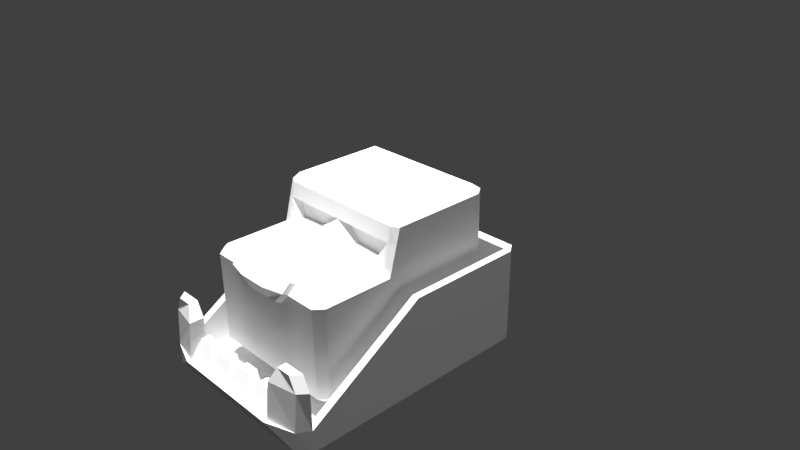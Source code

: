 # Source: Enemy2.blend  (saved by Blender 2.77.0; exported with 4.5.12 LTS)
import bpy
from mathutils import Matrix  # noqa: F401  (used for matrix-valued properties, if any)

bpy.ops.wm.read_factory_settings(use_empty=True)
scene = bpy.context.scene
scene.name = 'Scene'

# ---- collections
col_collection_1 = bpy.data.collections.new('Collection 1'); scene.collection.children.link(col_collection_1)

# ---- materials (node trees are filled in below, after node groups)
mat_material = bpy.data.materials.new('Material')
mat_material.alpha_threshold = 0.0
mat_material.use_transparent_shadow = False
mat_material.roughness = 0.5
mat_material.line_color = (0.0, 0.0, 0.0, 1.0)

# ---- material node trees

# ---- world
world_world = bpy.data.worlds.new('World'); scene.world = world_world
world_world.color = (0.05088, 0.05088, 0.05088)
world_world.use_sun_shadow = False
world_world.sun_shadow_jitter_overblur = 0.0
world_world.cycles.sampling_method = 'MANUAL'

# ---- cameras
cam_camera = bpy.data.cameras.new('Camera')
cam_camera.clip_end = 100.0
cam_camera.lens = 35.0
cam_camera.sensor_width = 32.0
cam_camera.sensor_height = 18.0
cam_camera.ortho_scale = 7.314
cam_camera.dof.focus_distance = 0.0
cam_camera.dof.aperture_fstop = 128.0

# ---- lights
light_hemi_008 = bpy.data.lights.new('Hemi.008', 'SUN')
light_hemi_008.transmission_factor = 0.0
light_hemi_008.angle = 0.1993
light_hemi_008.energy = 1.0
light_hemi_008.shadow_buffer_clip_start = 0.5
light_hemi_008.shadow_soft_size = 0.1
light_hemi_008.shadow_cascade_max_distance = 1000.0
light_hemi_007 = bpy.data.lights.new('Hemi.007', 'SUN')
light_hemi_007.transmission_factor = 0.0
light_hemi_007.angle = 0.1993
light_hemi_007.energy = 1.0
light_hemi_007.shadow_buffer_clip_start = 0.5
light_hemi_007.shadow_soft_size = 0.1
light_hemi_007.shadow_cascade_max_distance = 1000.0
light_hemi_006 = bpy.data.lights.new('Hemi.006', 'SUN')
light_hemi_006.transmission_factor = 0.0
light_hemi_006.angle = 0.1993
light_hemi_006.energy = 1.0
light_hemi_006.shadow_buffer_clip_start = 0.5
light_hemi_006.shadow_soft_size = 0.1
light_hemi_006.shadow_cascade_max_distance = 1000.0
light_hemi_005 = bpy.data.lights.new('Hemi.005', 'SUN')
light_hemi_005.transmission_factor = 0.0
light_hemi_005.angle = 0.1993
light_hemi_005.energy = 1.0
light_hemi_005.shadow_buffer_clip_start = 0.5
light_hemi_005.shadow_soft_size = 0.1
light_hemi_005.shadow_cascade_max_distance = 1000.0
light_hemi_004 = bpy.data.lights.new('Hemi.004', 'SUN')
light_hemi_004.transmission_factor = 0.0
light_hemi_004.angle = 0.1993
light_hemi_004.energy = 1.0
light_hemi_004.shadow_buffer_clip_start = 0.5
light_hemi_004.shadow_soft_size = 0.1
light_hemi_004.shadow_cascade_max_distance = 1000.0
light_hemi_003 = bpy.data.lights.new('Hemi.003', 'SUN')
light_hemi_003.transmission_factor = 0.0
light_hemi_003.angle = 0.1993
light_hemi_003.energy = 1.0
light_hemi_003.shadow_buffer_clip_start = 0.5
light_hemi_003.shadow_soft_size = 0.1
light_hemi_003.shadow_cascade_max_distance = 1000.0
light_hemi_002 = bpy.data.lights.new('Hemi.002', 'SUN')
light_hemi_002.transmission_factor = 0.0
light_hemi_002.angle = 0.1993
light_hemi_002.energy = 1.0
light_hemi_002.shadow_buffer_clip_start = 0.5
light_hemi_002.shadow_soft_size = 0.1
light_hemi_002.shadow_cascade_max_distance = 1000.0
light_hemi_001 = bpy.data.lights.new('Hemi.001', 'SUN')
light_hemi_001.transmission_factor = 0.0
light_hemi_001.angle = 0.1993
light_hemi_001.energy = 1.0
light_hemi_001.shadow_buffer_clip_start = 0.5
light_hemi_001.shadow_soft_size = 0.1
light_hemi_001.shadow_cascade_max_distance = 1000.0
light_hemi = bpy.data.lights.new('Hemi', 'SUN')
light_hemi.transmission_factor = 0.0
light_hemi.angle = 0.1993
light_hemi.energy = 1.0
light_hemi.shadow_buffer_clip_start = 0.5
light_hemi.shadow_soft_size = 0.1
light_hemi.shadow_cascade_max_distance = 1000.0
light_lamp = bpy.data.lights.new('Lamp', 'POINT')
light_lamp.transmission_factor = 0.0
light_lamp.cutoff_distance = 30.0
light_lamp.energy = 100.0
light_lamp.shadow_buffer_clip_start = 1.001
light_lamp.shadow_soft_size = 0.1
light_lamp.shadow_maximum_resolution = 0.006
light_lamp.use_absolute_resolution = True

# ---- meshes
me_cube = bpy.data.meshes.new('Cube')
me_cube.from_pydata([(-0.4825, -1.583, 0.4), (0.0, 1.0, 0.4017), (-1.0, -0.466, 0.9), (-1.0, 0.86, 0.4016), (0.0, -0.466, -1.0), (-0.9, -0.466, -1.0), (-1.0, -0.466, 0.4002), (0.0, -0.63, 0.4), (0.0, -0.63, -1.0), (0.0, -1.7, 0.1349), (0.0, -1.583, -1.0), (-0.9, -0.565, 0.6999), (0.0, -1.476, 0.4), (-1.0, -0.466, -0.905), (-1.0, 0.86, 0.2981), (-0.9, -0.5217, 0.8999), (-0.9, 1.0, 0.2979), (-0.9, 1.0, 0.4017), (-0.9, -0.63, 0.4), (-0.9, -0.63, -1.0), (-0.9, -1.583, 0.4), (-0.9, -1.583, -1.0), (-1.0, -0.6027, 0.4), (-0.9, -0.432, 1.0), (0.0, 0.86, 1.0), (0.0, 0.86, -1.0), (-0.9, 0.86, 1.0), (-0.9, 0.86, -1.0), (0.0, 1.0, 0.2979), (0.0, -0.432, 1.0), (-1.0, -0.5207, 0.7), (0.0, 1.0, 0.9), (-1.0, -0.63, 0.3), (-1.0, -1.583, 0.3), (-0.9, -1.7, 0.3), (-0.9, 1.0, 0.9), (-1.0, 0.86, 0.9), (0.0, -1.7, -0.905), (-0.9, -1.7, -0.905), (-1.0, 0.86, -0.905), (-1.0, -0.466, 0.2998), (0.0, -0.5219, 0.8989), (0.0, 1.0, -0.905), (-1.0, -0.63, -0.905), (-1.0, -1.583, -0.905), (-0.9, 1.0, -0.905), (-0.4857, -1.7, 0.3), (-0.3255, -1.7, 0.1349), (-0.4825, -1.666, 0.4553), (0.0, -1.735, 0.4553), (0.0, -1.852, 0.3553), (0.0, -1.783, 0.1902), (0.0, -1.559, 0.4553), (-0.4857, -1.783, 0.3553), (-0.3255, -1.783, 0.1902), (0.0, -0.5651, 0.6993), (-0.495, -0.432, 1.0), (-0.495, 1.0, 0.2979), (-0.495, -0.63, 0.4), (-0.495, -0.63, -1.0), (-0.495, -1.583, -1.0), (-0.495, 0.86, -1.0), (-0.495, 0.86, 1.0), (-0.495, 1.0, 0.9), (-0.495, -0.5218, 0.8994), (-0.495, -1.7, -0.905), (-0.495, 1.0, -0.905), (-0.495, -0.466, -1.0), (-0.495, 1.0, 0.4017), (-0.179, -1.7, 0.1349), (-0.179, -1.783, 0.1902), (-0.495, -0.5651, 0.6997), (-0.2615, -1.617, 0.4553), (-0.205, -1.852, 0.3553), (-0.2495, -1.735, 0.4553), (-0.2767, -1.537, 0.4), (-0.495, -0.617, 0.46), (-0.7456, -0.619, 0.4505), (-0.3065, -0.6155, 0.4671), (-0.4941, -0.4723, 0.6756), (-0.09316, -0.4724, 0.6754), (-0.8222, -0.4722, 0.6759), (-0.4941, -0.5144, 0.4815), (-0.6971, -0.516, 0.4739), (-0.3414, -0.5131, 0.4873), (0.0, 1.3, 0.1017), (-1.3, 1.16, 0.1016), (0.0, -0.466, -1.3), (-1.2, -0.466, -1.3), (-1.3, -0.466, 0.1002), (0.0, -0.63, -1.3), (0.0, -2.083, -1.3), (-1.3, -0.466, -1.205), (-1.3, 1.16, -0.001937), (-1.2, 1.3, -0.002119), (-1.2, 1.3, 0.1017), (-1.2, -0.63, -1.3), (-1.2, -2.083, -1.3), (0.0, 1.16, -1.3), (-1.2, 1.16, -1.3), (0.0, 1.3, -0.002117), (6.637e-11, -2.24, -1.205), (-1.2, -2.24, -1.2), (-1.3, 1.16, -1.205), (-1.3, -0.466, -0.0002128), (0.0, 1.3, -1.205), (-1.3, -0.63, -1.205), (-1.3, -2.083, -1.205), (-1.2, 1.3, -1.205), (-0.795, 1.3, -0.002118), (-0.795, -0.63, -1.3), (-0.795, -2.083, -1.3), (-0.795, 1.16, -1.3), (-0.795, -2.24, -1.205), (-0.795, 1.3, -1.205), (-0.795, -0.466, -1.3), (-0.795, 1.3, 0.1017), (-1.2, 1.16, 0.1016), (-1.2, -0.466, 0.1002), (0.0, 1.16, 0.1017), (-0.795, 1.16, 0.1017), (-1.3, -0.63, -0.005), (-1.2, -0.63, -0.005), (-1.2, 1.16, -1.198), (-1.2, -0.466, -1.2), (0.0, 1.16, -1.198), (-0.795, 1.16, -1.198), (-1.2, -0.63, -1.195), (0.0, -0.466, -1.2), (0.0, -0.63, -1.195), (-1.3, -2.08, -1.205), (-1.3, -2.08, -0.905), (-1.2, -2.08, -0.905), (-1.2, -2.08, -1.195), (-0.8, -2.33, -0.905), (-0.8, -2.08, -0.905), (-1.788e-07, -2.33, -0.905), (-1.2, -2.24, -0.905), (-1.788e-07, -2.08, -0.905), (-1.2, -2.08, -1.205), (-0.8, -2.08, -1.205), (0.0, -2.08, -1.205), (-0.3975, 1.3, -0.002118), (-0.3975, 1.3, 0.1017), (-0.3975, -0.63, -1.3), (-0.3975, -2.083, -1.3), (-0.3975, 1.16, -1.3), (-0.3975, -2.24, -1.205), (-0.3975, 1.3, -1.205), (-0.3975, -0.466, -1.3), (-0.3975, 1.16, 0.1017), (-0.3975, 1.16, -1.198), (-0.4, -2.33, -0.905), (-0.4, -2.08, -0.905), (-0.4, -2.08, -1.205), (-1.3, -2.08, -0.405), (-1.2, -2.08, -0.405), (-0.8, -2.08, -0.405), (-1.2, -2.2, -0.405), (-0.8, -2.279, -0.405), (-1.2, -2.08, -0.205), (-1.1, -2.08, -0.205), (-0.9, -2.08, -0.205), (-1.1, -2.2, -0.205), (-0.9, -2.2, -0.205), (-0.7, -2.08, -0.605), (-0.7, -2.2, -0.605), (-0.5, -2.08, -0.605), (-0.5, -2.2, -0.605), (-0.3, -2.2, -0.605), (-0.1, -2.2, -0.605), (-0.1, -2.08, -0.605), (-0.3, -2.08, -0.605), (-0.8, -2.38, -0.905), (-0.4, -2.38, -0.905), (-1.787e-07, -2.38, -0.905)], [], [(39, 14, 16, 45), (66, 42, 25, 61), (20, 33, 34), (13, 5, 19, 43), (67, 4, 8, 59), (56, 23, 15, 64), (59, 8, 10, 60), (55, 71, 79, 80), (7, 58, 75, 12), (32, 40, 13, 43), (57, 28, 42, 66), (44, 21, 38), (14, 40, 6, 3), (53, 54, 70, 73), (33, 44, 38, 34), (23, 2, 15), (20, 18, 32, 33), (16, 14, 3, 17), (13, 40, 14, 39), (18, 22, 32), (65, 69, 47, 38), (20, 34, 46, 0), (62, 24, 31, 63), (19, 21, 44, 43), (27, 39, 45), (63, 68, 17, 35), (32, 43, 44, 33), (36, 26, 35), (2, 6, 22, 30), (60, 10, 37, 65), (39, 27, 5, 13), (26, 36, 2, 23), (61, 67, 5, 27), (62, 26, 23, 56), (30, 11, 15, 2), (17, 3, 36, 35), (22, 6, 40, 32), (3, 6, 2, 36), (68, 1, 28, 57), (0, 46, 53, 48), (46, 47, 54, 53), (12, 75, 72, 52), (69, 9, 51, 70), (38, 47, 46, 34), (48, 53, 73, 74), (52, 72, 74, 49), (22, 18, 11, 30), (64, 15, 11, 71), (41, 64, 71, 55), (47, 69, 70, 54), (17, 68, 57, 16), (24, 62, 56, 29), (25, 4, 67, 61), (21, 60, 65, 38), (31, 1, 68, 63), (26, 62, 63, 35), (37, 9, 69, 65), (16, 57, 66, 45), (55, 78, 7), (19, 59, 60, 21), (29, 56, 64, 41), (5, 67, 59, 19), (45, 66, 61, 27), (79, 81, 83), (74, 73, 50, 49), (74, 72, 48), (51, 50, 73, 70), (72, 75, 0, 48), (75, 58, 18, 20, 0), (76, 77, 18, 58), (78, 55, 80, 84), (11, 77, 83, 81), (7, 78, 76, 58), (18, 77, 11), (76, 78, 84, 82), (82, 84, 79), (79, 84, 80), (83, 82, 79), (77, 76, 82, 83), (71, 11, 81, 79), (103, 93, 94, 108), (148, 105, 98, 146), (92, 88, 96, 106), (149, 87, 90, 144), (144, 90, 91, 145), (142, 100, 105, 148), (107, 97, 102), (93, 104, 89, 86), (94, 93, 86, 95), (92, 104, 93, 103), (96, 97, 107, 106), (99, 103, 108), (145, 91, 101, 147), (103, 99, 88, 92), (112, 115, 88, 99), (143, 85, 100, 142), (95, 116, 109, 94), (146, 149, 115, 112), (97, 111, 113, 102), (94, 109, 114, 108), (96, 110, 111, 97), (88, 115, 110, 96), (108, 114, 112, 99), (86, 89, 118, 117), (116, 95, 117, 120), (143, 116, 120, 150), (86, 117, 95), (106, 121, 104, 92), (104, 121, 89), (118, 89, 121, 122), (117, 118, 124, 123), (150, 120, 126, 151), (118, 122, 127, 124), (120, 117, 123, 126), (124, 127, 129, 128), (124, 128, 125, 151, 126, 123), (127, 122, 132, 133), (122, 121, 131, 132), (121, 106, 130, 131), (133, 132, 137, 102), (102, 137, 131, 130, 107), (131, 137, 158, 155), (135, 132, 156, 157), (138, 153, 172, 171), (101, 136, 175), (153, 138, 141, 154), (132, 135, 140, 139), (127, 133, 139, 140, 154, 141, 129), (135, 153, 154, 140), (102, 173, 137), (135, 134, 166, 165), (119, 150, 151, 125), (85, 143, 150, 119), (98, 87, 149, 146), (116, 143, 142, 109), (111, 145, 147, 113), (109, 142, 148, 114), (110, 144, 145, 111), (115, 149, 144, 110), (114, 148, 146, 112), (158, 159, 164, 163), (159, 157, 162, 164), (132, 131, 155, 156), (134, 135, 157, 159), (137, 134, 159, 158), (160, 163, 161), (161, 163, 164, 162), (156, 155, 160, 161), (155, 158, 163, 160), (157, 156, 161, 162), (165, 166, 168, 167), (153, 135, 165, 167), (134, 152, 168, 166), (152, 153, 167, 168), (172, 169, 170, 171), (152, 136, 170, 169), (153, 152, 169, 172), (136, 138, 171, 170), (113, 173, 102), (147, 174, 173, 113), (101, 175, 174, 147), (134, 137, 173), (152, 134, 173, 174), (136, 152, 174, 175)])
_uv = me_cube.uv_layers.new(name='UVMap')
_uv.uv.foreach_set('vector', [0.4071, 0.8103, 0.4068, 0.8103, 0.4068, 0.81, 0.4071, 0.81, 0.401, 0.9801, 0.4007, 0.9801, 0.4007, 0.9798, 0.401, 0.9798, 0.4071, 0.8103, 0.4068, 0.8103, 0.4068, 0.81, 0.401, 0.9801, 0.4007, 0.9801, 0.4007, 0.9798, 0.401, 0.9798, 0.401, 0.9801, 0.4007, 0.9801, 0.4007, 0.9798, 0.401, 0.9798, 0.4071, 0.8103, 0.4068, 0.8103, 0.4068, 0.81, 0.4071, 0.81, 0.401, 0.9801, 0.4007, 0.9801, 0.4007, 0.9798, 0.401, 0.9798, 0.4111, 0.8048, 0.4108, 0.8048, 0.4108, 0.8045, 0.4111, 0.8045, 0.401, 0.9801, 0.4007, 0.9801, 0.4007, 0.9798, 0.401, 0.9798, 0.401, 0.9801, 0.4007, 0.9801, 0.4007, 0.9798, 0.401, 0.9798, 0.401, 0.9801, 0.4007, 0.9801, 0.4007, 0.9798, 0.401, 0.9798, 0.4071, 0.8103, 0.4068, 0.8103, 0.4068, 0.81, 0.401, 0.9801, 0.4007, 0.9801, 0.4007, 0.9798, 0.401, 0.9798, 0.9201, 0.8886, 0.9198, 0.8886, 0.9198, 0.8886, 0.9185, 0.8887, 0.4071, 0.8103, 0.4068, 0.8103, 0.4068, 0.81, 0.4071, 0.81, 0.4071, 0.8103, 0.4068, 0.8103, 0.4068, 0.81, 0.4071, 0.8103, 0.4068, 0.8103, 0.4068, 0.81, 0.4071, 0.81, 0.4071, 0.8103, 0.4068, 0.8103, 0.4068, 0.81, 0.4071, 0.81, 0.401, 0.9801, 0.4007, 0.9801, 0.4007, 0.9798, 0.401, 0.9798, 0.4071, 0.8103, 0.4068, 0.8103, 0.4068, 0.81, 0.401, 0.9801, 0.4007, 0.9801, 0.4007, 0.9798, 0.401, 0.9798, 0.4071, 0.8103, 0.4068, 0.8103, 0.4068, 0.81, 0.4071, 0.81, 0.4071, 0.8103, 0.4068, 0.8103, 0.4068, 0.81, 0.4071, 0.81, 0.401, 0.9801, 0.4007, 0.9801, 0.4007, 0.9798, 0.401, 0.9798, 0.401, 0.9801, 0.4007, 0.9801, 0.4007, 0.9798, 0.401, 0.9801, 0.4007, 0.9801, 0.4007, 0.9798, 0.401, 0.9798, 0.401, 0.9801, 0.4007, 0.9801, 0.4007, 0.9798, 0.401, 0.9798, 0.4071, 0.8103, 0.4068, 0.8103, 0.4068, 0.81, 0.401, 0.9801, 0.4007, 0.9801, 0.4007, 0.9798, 0.401, 0.9798, 0.401, 0.9801, 0.4007, 0.9801, 0.4007, 0.9798, 0.401, 0.9798, 0.401, 0.9801, 0.4007, 0.9801, 0.4007, 0.9798, 0.401, 0.9798, 0.4071, 0.8103, 0.4068, 0.8103, 0.4068, 0.81, 0.4071, 0.81, 0.401, 0.9801, 0.4007, 0.9801, 0.4007, 0.9798, 0.401, 0.9798, 0.401, 0.9801, 0.4007, 0.9801, 0.4007, 0.9798, 0.401, 0.9798, 0.4071, 0.8103, 0.4068, 0.8103, 0.4068, 0.81, 0.4071, 0.81, 0.4071, 0.8103, 0.4068, 0.8103, 0.4068, 0.81, 0.4071, 0.81, 0.401, 0.9801, 0.4007, 0.9801, 0.4007, 0.9798, 0.401, 0.9798, 0.401, 0.9801, 0.4007, 0.9801, 0.4007, 0.9798, 0.401, 0.9798, 0.401, 0.9801, 0.4007, 0.9801, 0.4007, 0.9798, 0.401, 0.9798, 0.8382, 0.8578, 0.8379, 0.8578, 0.8379, 0.8575, 0.8382, 0.8575, 0.8382, 0.8578, 0.8379, 0.8578, 0.8379, 0.8575, 0.8382, 0.8575, 0.8382, 0.8578, 0.8379, 0.8578, 0.8379, 0.8575, 0.8382, 0.8575, 0.8382, 0.8578, 0.8379, 0.8578, 0.8379, 0.8575, 0.8382, 0.8575, 0.401, 0.9801, 0.4007, 0.9801, 0.4007, 0.9798, 0.401, 0.9798, 0.9188, 0.889, 0.9185, 0.889, 0.9185, 0.8887, 0.9188, 0.8887, 0.9188, 0.889, 0.9185, 0.889, 0.9185, 0.8887, 0.9188, 0.8887, 0.4071, 0.8103, 0.4068, 0.8103, 0.4068, 0.81, 0.4071, 0.81, 0.401, 0.9801, 0.4007, 0.9801, 0.4007, 0.9798, 0.401, 0.9798, 0.401, 0.9801, 0.4007, 0.9801, 0.4007, 0.9798, 0.401, 0.9798, 0.8382, 0.8578, 0.8379, 0.8578, 0.8379, 0.8575, 0.8382, 0.8575, 0.401, 0.9801, 0.4007, 0.9801, 0.4007, 0.9798, 0.401, 0.9798, 0.401, 0.9801, 0.4007, 0.9801, 0.4007, 0.9798, 0.401, 0.9798, 0.401, 0.9801, 0.4007, 0.9801, 0.4007, 0.9798, 0.401, 0.9798, 0.401, 0.9801, 0.4007, 0.9801, 0.4007, 0.9798, 0.401, 0.9798, 0.401, 0.9801, 0.4007, 0.9801, 0.4007, 0.9798, 0.401, 0.9798, 0.4071, 0.8103, 0.4068, 0.8103, 0.4068, 0.81, 0.4071, 0.81, 0.401, 0.9801, 0.4007, 0.9801, 0.4007, 0.9798, 0.401, 0.9798, 0.401, 0.9801, 0.4007, 0.9801, 0.4007, 0.9798, 0.401, 0.9798, 0.401, 0.9801, 0.4007, 0.9801, 0.4007, 0.9798, 0.401, 0.9801, 0.4007, 0.9801, 0.4007, 0.9798, 0.401, 0.9798, 0.4071, 0.8103, 0.4068, 0.8103, 0.4068, 0.81, 0.4071, 0.81, 0.401, 0.9801, 0.4007, 0.9801, 0.4007, 0.9798, 0.401, 0.9798, 0.401, 0.9801, 0.4007, 0.9801, 0.4007, 0.9798, 0.401, 0.9798, 0.8902, 0.8604, 0.8899, 0.8604, 0.8899, 0.8601, 0.9188, 0.889, 0.9185, 0.889, 0.9185, 0.8887, 0.9188, 0.8887, 0.9188, 0.889, 0.9185, 0.889, 0.9185, 0.8887, 0.9198, 0.8886, 0.9185, 0.8887, 0.9185, 0.8887, 0.9201, 0.8886, 0.8382, 0.8578, 0.8379, 0.8578, 0.8379, 0.8575, 0.8382, 0.8575, 0.4008, 0.9798, 0.4007, 0.9799, 0.4007, 0.98, 0.4009, 0.98, 0.401, 0.9799, 0.401, 0.9801, 0.4007, 0.9801, 0.4007, 0.9798, 0.401, 0.9798, 0.4111, 0.8048, 0.4108, 0.8048, 0.4108, 0.8045, 0.4111, 0.8045, 0.4111, 0.8048, 0.4108, 0.8048, 0.4108, 0.8045, 0.4111, 0.8045, 0.401, 0.9801, 0.4007, 0.9801, 0.4007, 0.9798, 0.401, 0.9798, 0.401, 0.9801, 0.4007, 0.9801, 0.4007, 0.9798, 0.4111, 0.8048, 0.4108, 0.8048, 0.4108, 0.8045, 0.4111, 0.8045, 0.8902, 0.8604, 0.8899, 0.8604, 0.8899, 0.8601, 0.8798, 0.8604, 0.8795, 0.8604, 0.8795, 0.8601, 0.8902, 0.8604, 0.8899, 0.8604, 0.8899, 0.8601, 0.4111, 0.8048, 0.4108, 0.8048, 0.4108, 0.8045, 0.4111, 0.8045, 0.4111, 0.8048, 0.4108, 0.8048, 0.4108, 0.8045, 0.4111, 0.8045, 0.4059, 0.8079, 0.4056, 0.8079, 0.4056, 0.8076, 0.4059, 0.8076, 0.4108, 0.8112, 0.4105, 0.8112, 0.4105, 0.8109, 0.4108, 0.8109, 0.4108, 0.8112, 0.4105, 0.8112, 0.4105, 0.8109, 0.4108, 0.8109, 0.401, 0.9801, 0.4007, 0.9801, 0.4007, 0.9798, 0.401, 0.9798, 0.401, 0.9801, 0.4007, 0.9801, 0.4007, 0.9798, 0.401, 0.9798, 0.401, 0.9801, 0.4007, 0.9801, 0.4007, 0.9798, 0.401, 0.9798, 0.4108, 0.8112, 0.4105, 0.8112, 0.4105, 0.8109, 0.4059, 0.8112, 0.4056, 0.8112, 0.4056, 0.8109, 0.4059, 0.8109, 0.4059, 0.8112, 0.4056, 0.8112, 0.4056, 0.8109, 0.4059, 0.8109, 0.401, 0.9801, 0.4007, 0.9801, 0.4007, 0.9798, 0.401, 0.9798, 0.4108, 0.8112, 0.4105, 0.8112, 0.4105, 0.8109, 0.4108, 0.8109, 0.4108, 0.8112, 0.4105, 0.8112, 0.4105, 0.8109, 0.4108, 0.8112, 0.4105, 0.8112, 0.4105, 0.8109, 0.4108, 0.8109, 0.4108, 0.8112, 0.4105, 0.8112, 0.4105, 0.8109, 0.4108, 0.8109, 0.401, 0.9801, 0.4007, 0.9801, 0.4007, 0.9798, 0.401, 0.9798, 0.4059, 0.8112, 0.4056, 0.8112, 0.4056, 0.8109, 0.4059, 0.8109, 0.4059, 0.8112, 0.4056, 0.8112, 0.4056, 0.8109, 0.4059, 0.8109, 0.401, 0.9801, 0.4007, 0.9801, 0.4007, 0.9798, 0.401, 0.9798, 0.4108, 0.8112, 0.4105, 0.8112, 0.4105, 0.8109, 0.4108, 0.8109, 0.401, 0.9801, 0.4007, 0.9801, 0.4007, 0.9798, 0.401, 0.9798, 0.401, 0.9801, 0.4007, 0.9801, 0.4007, 0.9798, 0.401, 0.9798, 0.401, 0.9801, 0.4007, 0.9801, 0.4007, 0.9798, 0.401, 0.9798, 0.4108, 0.8112, 0.4105, 0.8112, 0.4105, 0.8109, 0.4108, 0.8109, 0.4059, 0.8112, 0.4056, 0.8112, 0.4056, 0.8109, 0.4059, 0.8109, 0.4059, 0.8112, 0.4056, 0.8112, 0.4056, 0.8109, 0.4059, 0.8109, 0.4059, 0.8112, 0.4056, 0.8112, 0.4056, 0.8109, 0.4059, 0.8109, 0.4059, 0.8112, 0.4056, 0.8112, 0.4056, 0.8109, 0.401, 0.9801, 0.4007, 0.9801, 0.4007, 0.9798, 0.401, 0.9798, 0.4059, 0.8112, 0.4056, 0.8112, 0.4056, 0.8109, 0.4059, 0.8112, 0.4056, 0.8112, 0.4056, 0.8109, 0.4059, 0.8109, 0.6326, 0.9853, 0.6323, 0.9853, 0.6323, 0.985, 0.6326, 0.985, 0.6326, 0.9853, 0.6323, 0.9853, 0.6323, 0.985, 0.6326, 0.985, 0.6326, 0.9853, 0.6323, 0.9853, 0.6323, 0.985, 0.6326, 0.985, 0.6326, 0.9853, 0.6323, 0.9853, 0.6323, 0.985, 0.6326, 0.985, 0.6458, 0.9879, 0.6455, 0.9879, 0.6455, 0.9876, 0.6458, 0.9876, 0.6456, 0.9876, 0.6455, 0.9876, 0.6455, 0.9878, 0.6456, 0.9879, 0.6457, 0.9878, 0.6457, 0.9876, 0.6326, 0.9853, 0.6323, 0.9853, 0.6323, 0.985, 0.6326, 0.985, 0.4059, 0.8112, 0.4056, 0.8112, 0.4056, 0.8109, 0.4059, 0.8109, 0.401, 0.9801, 0.4007, 0.9801, 0.4007, 0.9798, 0.401, 0.9798, 0.401, 0.9801, 0.4007, 0.9801, 0.4007, 0.9798, 0.401, 0.9798, 0.4008, 0.9798, 0.4007, 0.9799, 0.4007, 0.98, 0.4009, 0.98, 0.401, 0.9799, 0.2543, 0.9863, 0.254, 0.9863, 0.254, 0.986, 0.2543, 0.986, 0.401, 0.9801, 0.4007, 0.9801, 0.4007, 0.9798, 0.401, 0.9798, 0.401, 0.9801, 0.4007, 0.9801, 0.4007, 0.9798, 0.401, 0.9798, 0.401, 0.9801, 0.4007, 0.9801, 0.4007, 0.9798, 0.6326, 0.9853, 0.6323, 0.9853, 0.6323, 0.985, 0.6326, 0.985, 0.6326, 0.9853, 0.6323, 0.9853, 0.6323, 0.985, 0.6326, 0.985, 0.6456, 0.9876, 0.6455, 0.9876, 0.6455, 0.9878, 0.6455, 0.9879, 0.6457, 0.9879, 0.6458, 0.9878, 0.6457, 0.9876, 0.6326, 0.9853, 0.6323, 0.9853, 0.6323, 0.985, 0.6326, 0.985, 0.401, 0.9801, 0.4007, 0.9801, 0.4007, 0.9798, 0.2543, 0.9863, 0.254, 0.9863, 0.254, 0.986, 0.2543, 0.986, 0.6326, 0.9853, 0.6323, 0.9853, 0.6323, 0.985, 0.6326, 0.985, 0.4059, 0.8112, 0.4056, 0.8112, 0.4056, 0.8109, 0.4059, 0.8109, 0.401, 0.9801, 0.4007, 0.9801, 0.4007, 0.9798, 0.401, 0.9798, 0.4059, 0.8112, 0.4056, 0.8112, 0.4056, 0.8109, 0.4059, 0.8109, 0.4108, 0.8112, 0.4105, 0.8112, 0.4105, 0.8109, 0.4108, 0.8109, 0.401, 0.9801, 0.4007, 0.9801, 0.4007, 0.9798, 0.401, 0.9798, 0.401, 0.9801, 0.4007, 0.9801, 0.4007, 0.9798, 0.401, 0.9798, 0.401, 0.9801, 0.4007, 0.9801, 0.4007, 0.9798, 0.401, 0.9798, 0.4108, 0.8112, 0.4105, 0.8112, 0.4105, 0.8109, 0.4108, 0.8109, 0.2452, 0.9915, 0.2449, 0.9915, 0.2449, 0.9912, 0.2452, 0.9912, 0.2543, 0.9863, 0.254, 0.9863, 0.254, 0.986, 0.2543, 0.986, 0.401, 0.9801, 0.4007, 0.9801, 0.4007, 0.9798, 0.401, 0.9798, 0.2543, 0.9863, 0.254, 0.9863, 0.254, 0.986, 0.2543, 0.986, 0.2452, 0.9915, 0.2449, 0.9915, 0.2449, 0.9912, 0.2452, 0.9912, 0.2543, 0.9863, 0.254, 0.9863, 0.254, 0.986, 0.2543, 0.9863, 0.254, 0.9863, 0.254, 0.986, 0.2543, 0.986, 0.401, 0.9801, 0.4007, 0.9801, 0.4007, 0.9798, 0.401, 0.9798, 0.2543, 0.9863, 0.254, 0.9863, 0.254, 0.986, 0.2543, 0.986, 0.401, 0.9801, 0.4007, 0.9801, 0.4007, 0.9798, 0.401, 0.9798, 0.2543, 0.9863, 0.254, 0.9863, 0.254, 0.986, 0.2543, 0.986, 0.401, 0.9801, 0.4007, 0.9801, 0.4007, 0.9798, 0.401, 0.9798, 0.2452, 0.9915, 0.2449, 0.9915, 0.2449, 0.9912, 0.2452, 0.9912, 0.2543, 0.9863, 0.254, 0.9863, 0.254, 0.986, 0.2543, 0.986, 0.2543, 0.9863, 0.254, 0.9863, 0.254, 0.986, 0.2543, 0.986, 0.2452, 0.9915, 0.2449, 0.9915, 0.2449, 0.9912, 0.2452, 0.9912, 0.2543, 0.9863, 0.254, 0.9863, 0.254, 0.986, 0.2543, 0.986, 0.2543, 0.9863, 0.254, 0.9863, 0.254, 0.986, 0.2543, 0.986, 0.401, 0.9801, 0.4007, 0.9801, 0.4007, 0.9798, 0.401, 0.9801, 0.4007, 0.9801, 0.4007, 0.9798, 0.401, 0.9798, 0.401, 0.9801, 0.4007, 0.9801, 0.4007, 0.9798, 0.401, 0.9798, 0.404, 0.8097, 0.4037, 0.8097, 0.4037, 0.8094, 0.404, 0.8097, 0.4037, 0.8097, 0.4037, 0.8094, 0.404, 0.8094, 0.404, 0.8097, 0.4037, 0.8097, 0.4037, 0.8094, 0.404, 0.8094])
me_cube.materials.append(mat_material)
me_cube.use_remesh_preserve_volume = False
me_cube.use_remesh_preserve_attributes = False
me_cube.use_mirror_vertex_groups = False
me_cube.update()
arm_armature = bpy.data.armatures.new('Armature')  # bones are not reproduced

# ---- objects
ob_armature = bpy.data.objects.new('Armature', arm_armature)
ob_cube = bpy.data.objects.new('Cube', me_cube)
ob_hemi_008 = bpy.data.objects.new('Hemi.008', light_hemi_008)
ob_hemi_007 = bpy.data.objects.new('Hemi.007', light_hemi_007)
ob_hemi_006 = bpy.data.objects.new('Hemi.006', light_hemi_006)
ob_hemi_005 = bpy.data.objects.new('Hemi.005', light_hemi_005)
ob_hemi_004 = bpy.data.objects.new('Hemi.004', light_hemi_004)
ob_hemi_003 = bpy.data.objects.new('Hemi.003', light_hemi_003)
ob_hemi_002 = bpy.data.objects.new('Hemi.002', light_hemi_002)
ob_hemi_001 = bpy.data.objects.new('Hemi.001', light_hemi_001)
ob_hemi = bpy.data.objects.new('Hemi', light_hemi)
ob_lamp = bpy.data.objects.new('Lamp', light_lamp)
ob_camera = bpy.data.objects.new('Camera', cam_camera)

# ---- transforms, parenting, visibility, modifiers, constraints
ob_armature.location = (0.0, 0.8146, -0.8)
ob_armature.show_in_front = True
ob_armature.lineart.crease_threshold = 0.0
ob_cube.parent = ob_armature
ob_cube.matrix_parent_inverse = Matrix(((1.0, 0.0, 0.0, 0.0), (0.0, 1.0, 0.0, -0.8146), (0.0, 0.0, 1.0, 0.8), (0.0, 0.0, 0.0, 1.0)))
ob_cube.location = (0.0, 0.0, 0.0)
ob_cube.lock_rotations_4d = False
ob_cube.empty_display_type = 'ARROWS'
ob_cube.lineart.crease_threshold = 0.0
_vg = ob_cube.vertex_groups.new(name='Bone')
for _i, _w in zip([3, 5, 13, 14, 16, 17, 19, 27, 35, 36, 39, 42, 43, 45, 57, 59, 61, 66, 67, 68], [0.06228, 0.06971, 0.07192, 0.07885, 0.07908, 0.06177, 0.04284, 0.4952, 4.693e-05, 0.00154, 0.5613, 0.8435, 0.04561, 0.5937, 0.06384, 0.02157, 0.5622, 0.698, 0.05683, 0.04111]): _vg.add([_i], _w, 'REPLACE')
_vg = ob_cube.vertex_groups.new(name='Bone.001')
for _i, _w in zip([0, 2, 3, 4, 5, 6, 7, 8, 9, 10, 11, 12, 13, 14, 15, 16, 17, 18, 19, 20, 21, 22, 23, 26, 27, 29, 30, 32, 33, 34, 35, 36, 37, 38, 39, 40, 41, 43, 44, 45, 46, 47, 48, 49, 50, 51, 52, 53, 54, 55, 56, 57, 58, 59, 60, 61, 62, 63, 64, 65, 66, 67, 68, 69, 70, 71, 72, 73, 74, 75, 76, 77, 78, 79, 80, 81, 82, 83, 84], [0.9506, 0.6973, 0.1165, 0.8762, 0.8658, 0.7862, 0.841, 0.9182, 0.9703, 0.9782, 0.7089, 0.9331, 0.8614, 0.1191, 0.6773, 0.08554, 0.0845, 0.8354, 0.9032, 0.9504, 0.9694, 0.8147, 0.6699, 0.1018, 0.2131, 0.6163, 0.7073, 0.8475, 0.9515, 0.9568, 0.08583, 0.1072, 0.9817, 0.972, 0.1839, 0.8022, 0.6311, 0.8989, 0.9679, 0.1484, 0.9624, 0.9693, 0.9508, 0.9485, 0.957, 0.9652, 0.9375, 0.9591, 0.9651, 0.6752, 0.6437, 0.01498, 0.8497, 0.9173, 0.9759, 0.1094, 0.06663, 0.04356, 0.6421, 0.9788, 0.07, 0.8792, 0.01624, 0.9705, 0.9648, 0.6731, 0.9232, 0.9556, 0.9427, 0.9392, 0.8284, 0.8216, 0.8227, 0.7001, 0.6903, 0.7173, 0.7909, 0.7907, 0.7885]): _vg.add([_i], _w, 'REPLACE')
_vg = ob_cube.vertex_groups.new(name='Bone.002')
for _i, _w in zip([0, 1, 2, 3, 5, 6, 7, 11, 12, 13, 14, 15, 16, 17, 18, 19, 20, 22, 23, 24, 26, 27, 28, 29, 30, 31, 32, 33, 34, 35, 36, 39, 40, 41, 43, 45, 48, 49, 52, 55, 56, 57, 58, 61, 62, 63, 64, 66, 68, 71, 72, 74, 75, 76, 77, 78, 79, 80, 81, 82, 83, 84], [0.01285, 0.9882, 0.288, 0.8129, 0.02958, 0.1907, 0.1502, 0.2783, 0.04273, 0.04433, 0.7916, 0.3098, 0.8245, 0.8452, 0.1478, 0.01237, 0.02404, 0.1654, 0.3171, 0.9738, 0.8749, 0.1972, 0.9764, 0.3769, 0.2795, 0.9868, 0.132, 0.02319, 0.01245, 0.8856, 0.8634, 0.1871, 0.172, 0.3618, 0.02491, 0.1796, 0.005827, 0.008435, 0.02812, 0.3172, 0.3474, 0.8935, 0.1399, 0.08284, 0.9226, 0.9365, 0.3489, 0.1113, 0.9142, 0.3176, 0.01198, 0.003027, 0.02063, 0.1615, 0.1646, 0.168, 0.2905, 0.3017, 0.2706, 0.1993, 0.1971, 0.2025]): _vg.add([_i], _w, 'REPLACE')
_vg = ob_cube.vertex_groups.new(name='Bone.003')
for _i, _w in zip([4, 8, 25, 27, 39, 42, 45, 59, 61, 66, 67], [0.09171, 0.05415, 0.9741, 0.09449, 0.06771, 0.1281, 0.07823, 0.01137, 0.2455, 0.1207, 0.03797]): _vg.add([_i], _w, 'REPLACE')
_vg = ob_cube.vertex_groups.new(name='Bone.004')
for _i, _w in zip([88, 89, 92, 96, 97, 99, 102, 103, 104, 106, 107, 108, 110, 112, 114, 115, 118, 121, 122, 124, 127, 130, 131, 132, 133, 135, 137, 139, 140, 149, 155, 156, 157, 158, 159, 160, 161, 162, 163, 164], [0.1687, 0.0832, 0.2103, 0.126, 0.03127, 0.03994, 0.03388, 0.04663, 0.08827, 0.1332, 0.04064, 0.03238, 0.07741, 0.007042, 0.0007393, 0.08786, 0.07863, 0.0837, 0.07878, 0.0163, 0.02, 0.04108, 0.03951, 0.0386, 0.05105, 0.002531, 0.02882, 0.05058, 0.009533, 0.002785, 0.01096, 0.0115, 0.006526, 0.009567, 0.005505, 0.008239, 0.007781, 0.006995, 0.007266, 0.006691]): _vg.add([_i], _w, 'REPLACE')
_vg = ob_cube.vertex_groups.new(name='Bone.005')
for _i, _w in zip([0, 9, 12, 20, 34, 46, 47, 48, 49, 50, 51, 52, 53, 54, 69, 70, 72, 73, 74, 75, 86, 87, 88, 89, 90, 91, 92, 93, 94, 95, 96, 97, 99, 101, 102, 103, 104, 106, 107, 108, 109, 110, 111, 112, 113, 114, 115, 116, 117, 118, 120, 121, 122, 123, 124, 126, 127, 128, 129, 130, 131, 132, 133, 134, 135, 136, 137, 139, 140, 144, 145, 146, 147, 148, 149, 151, 152, 153, 154, 155, 156, 157, 158, 159, 160, 161, 162, 163, 164, 165, 166, 167, 168, 169, 170, 171, 172, 173, 174, 175], [0.0, 0.0, 0.0, 0.0, 0.0, 0.0, 0.0, 0.0, 0.0, 0.0, 0.0, 0.0, 0.0, 0.0, 0.0, 0.0, 0.0, 0.0, 0.0, 0.0, 0.1228, 0.9992, 0.6501, 0.4813, 0.9997, 0.9954, 0.6117, 0.1219, 0.1099, 0.1122, 0.7007, 0.6636, 0.1891, 0.1339, 0.5873, 0.1949, 0.4849, 0.6859, 0.6448, 0.1733, 0.06846, 0.7894, 0.7185, 0.1478, 0.6015, 0.1217, 0.7598, 0.06651, 0.1216, 0.4794, 0.06399, 0.5068, 0.5051, 0.1268, 0.5747, 0.08881, 0.5947, 0.9985, 0.9984, 0.6452, 0.5741, 0.5579, 0.541, 0.5406, 0.4945, 0.06321, 0.5556, 0.5415, 0.5423, 0.9217, 0.8097, 0.06788, 0.4933, 0.04056, 0.9023, 0.05148, 0.4097, 0.2774, 0.5466, 0.4571, 0.4614, 0.4734, 0.4557, 0.4792, 0.4507, 0.4522, 0.4627, 0.4509, 0.4638, 0.4384, 0.4479, 0.3929, 0.4114, 0.1017, 0.01829, 0.02156, 0.09027, 0.5507, 0.4106, 0.07151]): _vg.add([_i], _w, 'REPLACE')
_vg = ob_cube.vertex_groups.new(name='Bone.006')
for _i, _w in zip([0, 9, 12, 18, 22, 32, 46, 47, 48, 49, 50, 51, 52, 53, 54, 58, 69, 70, 72, 73, 74, 75, 78, 88, 89, 92, 96, 97, 101, 102, 104, 106, 107, 110, 111, 113, 115, 118, 121, 122, 124, 127, 130, 131, 132, 133, 134, 135, 136, 137, 138, 139, 140, 141, 145, 147, 152, 153, 154, 155, 156, 157, 158, 159, 160, 161, 162, 163, 164, 165, 166, 167, 168, 169, 170, 171, 172, 173, 174, 175], [0.0, 0.0, 0.0, 0.0, 0.0, 0.0, 0.0, 0.0, 0.0, 0.0, 0.0, 0.0, 0.0, 0.0, 0.0, 0.0, 0.0, 0.0, 0.0, 0.0, 0.0, 0.0, 0.0, 0.03273, 0.07243, 0.03185, 0.05886, 0.2469, 0.8653, 0.3131, 0.07161, 0.06301, 0.2563, 0.03718, 0.2277, 0.3449, 0.01337, 0.07339, 0.0811, 0.0819, 0.07971, 0.0952, 0.2555, 0.3043, 0.32, 0.3332, 0.4, 0.4368, 0.9343, 0.3394, 0.9964, 0.3334, 0.3841, 0.9919, 0.1717, 0.4886, 0.5703, 0.7036, 0.4315, 0.461, 0.4558, 0.4514, 0.4646, 0.4472, 0.4712, 0.4704, 0.4613, 0.4725, 0.4606, 0.5141, 0.5051, 0.5699, 0.5517, 0.8927, 0.964, 0.9621, 0.9042, 0.3923, 0.5687, 0.9257]): _vg.add([_i], _w, 'REPLACE')
_vg = ob_cube.vertex_groups.new(name='Bone.007')
for _i, _w in zip([86, 88, 89, 92, 93, 94, 95, 96, 98, 99, 103, 104, 106, 108, 109, 110, 112, 114, 115, 116, 117, 118, 120, 121, 122, 123, 124, 125, 126, 127, 131, 132, 133, 139, 142, 143, 146, 148, 149, 150, 151], [0.1709, 0.05345, 0.09574, 0.04852, 0.1555, 0.1556, 0.165, 0.03443, 0.9937, 0.3151, 0.2891, 0.09323, 0.03264, 0.2984, 0.1184, 0.02573, 0.4197, 0.3248, 0.05442, 0.1152, 0.1867, 0.09787, 0.1132, 0.08934, 0.0917, 0.2081, 0.1078, 0.9851, 0.2717, 0.09704, 0.0003159, 0.001368, 0.0004865, 0.0002689, 0.04496, 0.04136, 0.662, 0.2603, 0.01666, 0.04553, 0.3341]): _vg.add([_i], _w, 'REPLACE')
_vg = ob_cube.vertex_groups.new(name='Bone.008')
for _i, _w in zip([85, 86, 88, 89, 92, 93, 94, 95, 96, 97, 99, 100, 102, 103, 104, 105, 106, 107, 108, 109, 110, 112, 114, 115, 116, 117, 118, 119, 120, 121, 122, 123, 124, 126, 127, 130, 131, 132, 133, 135, 137, 139, 140, 142, 143, 146, 148, 149, 150, 151, 155, 156, 157, 158, 159, 160, 161, 162, 163, 164], [0.9957, 0.6685, 0.08637, 0.2674, 0.08779, 0.6847, 0.7006, 0.6885, 0.07224, 0.01319, 0.4377, 0.9988, 0.02584, 0.4535, 0.2619, 0.9762, 0.07653, 0.01941, 0.4747, 0.7927, 0.05174, 0.3951, 0.5201, 0.06624, 0.7985, 0.6547, 0.2707, 0.9886, 0.8041, 0.239, 0.2425, 0.6337, 0.2045, 0.6214, 0.1781, 0.01961, 0.05164, 0.05211, 0.04891, 0.006497, 0.03773, 0.0486, 0.008077, 0.9248, 0.9277, 0.258, 0.6838, 0.002398, 0.9265, 0.6093, 0.01883, 0.01957, 0.01267, 0.01682, 0.01134, 0.01544, 0.01481, 0.01354, 0.01411, 0.01313]): _vg.add([_i], _w, 'REPLACE')
_m = ob_cube.modifiers.new('Mirror', 'MIRROR')
_m = ob_cube.modifiers.new('Armature', 'ARMATURE')
_m.object = ob_armature
ob_hemi_008.location = (-3.713, 4.539, 1.603)
ob_hemi_008.lineart.crease_threshold = 0.0
ob_hemi_007.location = (1.161, 2.149, 1.817)
ob_hemi_007.lineart.crease_threshold = 0.0
ob_hemi_006.location = (4.083, -3.478, -3.081)
ob_hemi_006.lineart.crease_threshold = 0.0
ob_hemi_005.location = (-1.765, -5.664, -6.147)
ob_hemi_005.lineart.crease_threshold = 0.0
ob_hemi_004.location = (-3.777, -7.384, 0.09181)
ob_hemi_004.lineart.crease_threshold = 0.0
ob_hemi_003.location = (-3.085, -8.005, 6.579)
ob_hemi_003.lineart.crease_threshold = 0.0
ob_hemi_002.location = (4.459, -8.568, 6.579)
ob_hemi_002.lineart.crease_threshold = 0.0
ob_hemi_001.location = (5.586, -2.2, 6.579)
ob_hemi_001.lineart.crease_threshold = 0.0
ob_hemi.location = (-4.162, -2.2, 5.355)
ob_hemi.lineart.crease_threshold = 0.0
ob_lamp.location = (4.076, 1.005, 5.904)
ob_lamp.rotation_euler = (0.6503, 0.05522, 1.866)
ob_lamp.lock_rotations_4d = False
ob_lamp.empty_display_type = 'ARROWS'
ob_lamp.color = (0.0, 0.0, 0.0, 0.0)
ob_lamp.lineart.crease_threshold = 0.0
ob_camera.location = (7.481, -6.508, 5.344)
ob_camera.rotation_euler = (1.109, 0.01082, 0.8149)
ob_camera.lock_rotations_4d = False
ob_camera.empty_display_type = 'ARROWS'
ob_camera.color = (0.0, 0.0, 0.0, 0.0)
ob_camera.display_type = 'WIRE'
ob_camera.lineart.crease_threshold = 0.0

# ---- collection membership
col_collection_1.objects.link(ob_armature)
col_collection_1.objects.link(ob_cube)
col_collection_1.objects.link(ob_hemi_008)
col_collection_1.objects.link(ob_hemi_007)
col_collection_1.objects.link(ob_hemi_006)
col_collection_1.objects.link(ob_hemi_005)
col_collection_1.objects.link(ob_hemi_004)
col_collection_1.objects.link(ob_hemi_003)
col_collection_1.objects.link(ob_hemi_002)
col_collection_1.objects.link(ob_hemi_001)
col_collection_1.objects.link(ob_hemi)
col_collection_1.objects.link(ob_lamp)
col_collection_1.objects.link(ob_camera)

# ---- scene / render settings (as saved in the file)
scene.camera = ob_camera
scene.frame_start = 0; scene.frame_end = 40; scene.frame_set(2)
scene.render.engine = 'BLENDER_EEVEE_NEXT'
scene.render.resolution_percentage = 50
scene.render.dither_intensity = 0.0
scene.cycles.use_denoising = False
scene.cycles.samples = 128
scene.cycles.sampling_pattern = 'TABULATED_SOBOL'
scene.cycles.light_sampling_threshold = 0.0
scene.cycles.use_adaptive_sampling = False
scene.cycles.use_light_tree = False
scene.cycles.blur_glossy = 0.0
scene.cycles.sample_clamp_indirect = 0.0
scene.view_settings.view_transform = 'Standard'
bpy.context.view_layer.update()
